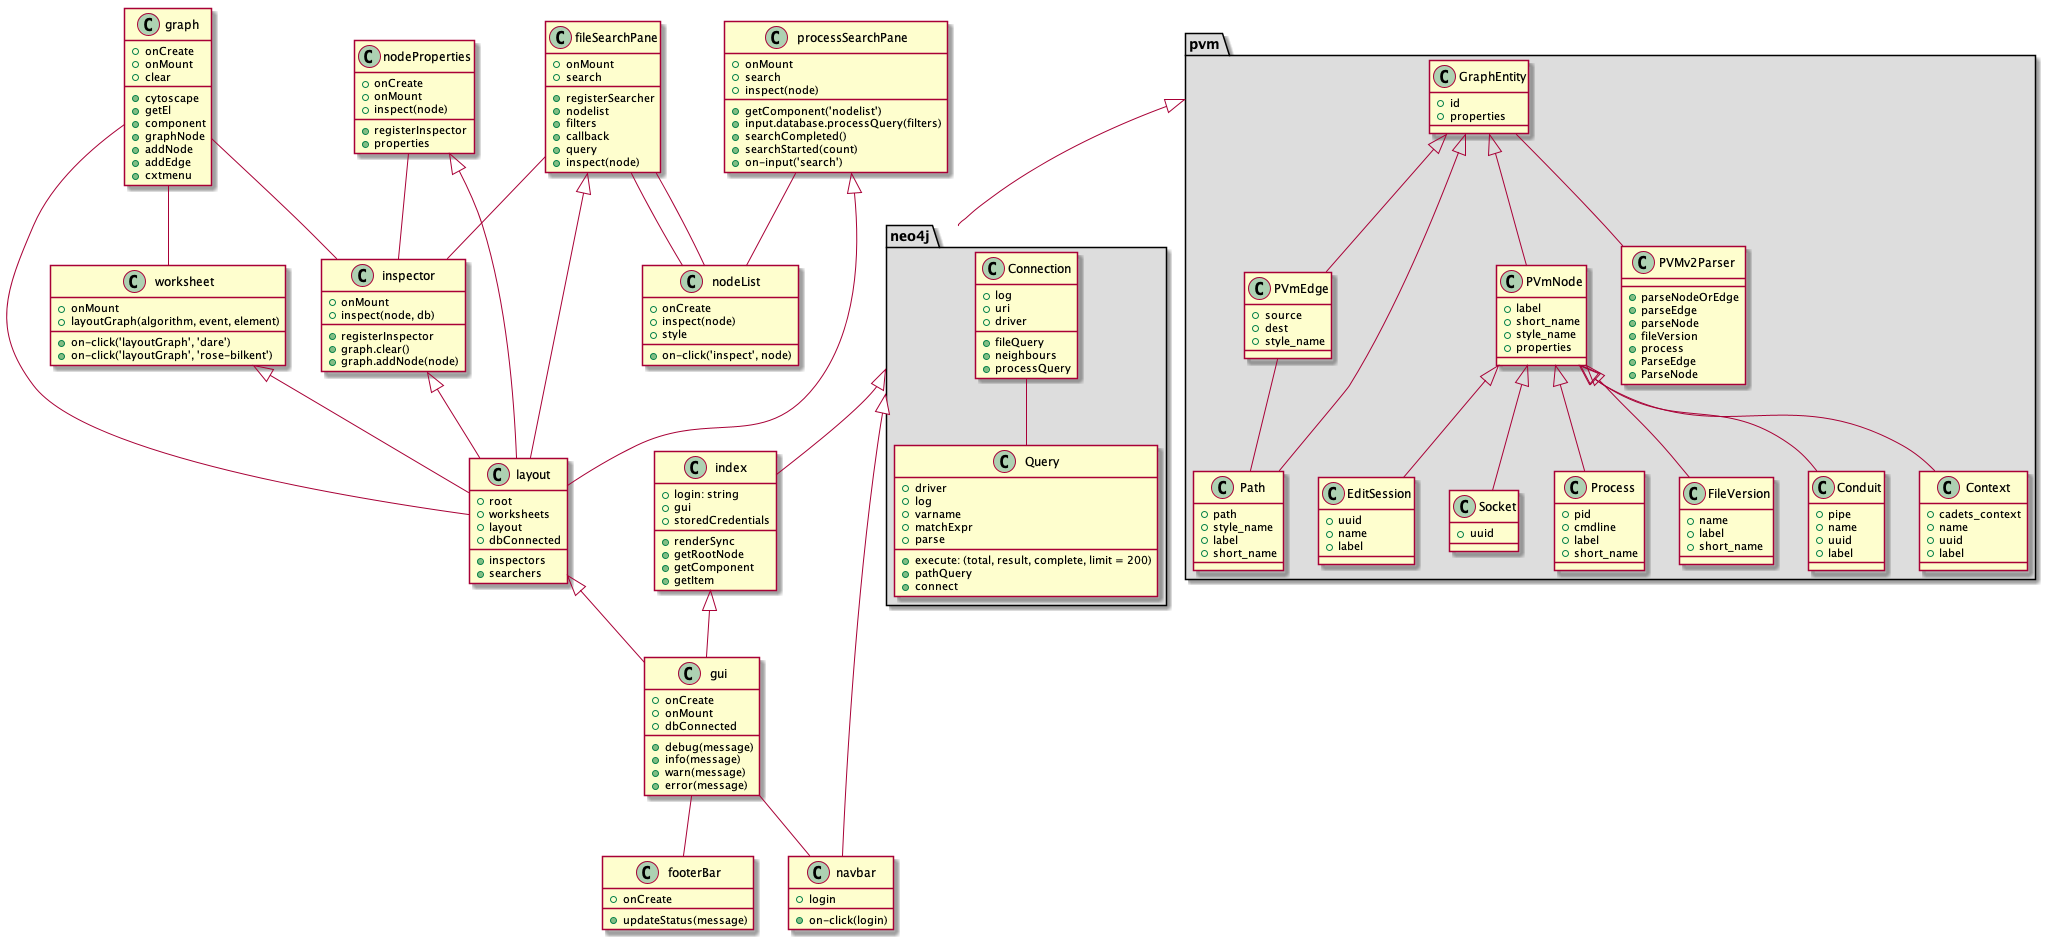

The diagram above was rendered by PlantUML. Its source (embedded in the PNG):
@startuml



graph -- worksheet
graph -- inspector
fileSearchPane -- nodeList
gui -- navbar
processSearchPane -- nodeList
fileSearchPane -- nodeList
gui -- footerBar
nodeProperties -- inspector
fileSearchPane -- inspector
graph -- layout
neo4j <|-- index
index <|--  gui
fileSearchPane <|-- layout
processSearchPane <|-- layout 
inspector <|-- layout
nodeProperties <|-- layout
worksheet <|-- layout
pvm <|-- neo4j
layout <|-- gui
neo4j <|--  navbar



class index
{
	{field} +login: string
	{field} +gui
	{field} +storedCredentials

	{method} +renderSync
	{method} +getRootNode
	{method} +getComponent
	{method} +getItem
}


class layout 
{
	{field} +root
	{field} +worksheets
	{field} +layout
	{field} +dbConnected

	{method} +inspectors
	{method} +searchers
	
}



class fileSearchPane
{
	{field} +onMount
	{field} +search

	{method} +registerSearcher
	{method} +nodelist
	{method} +filters
	{method} +callback
	{method} +query
	{method} +inspect(node)
}


class footerBar
{
	{field} +onCreate
	
	{method} +updateStatus(message)
}


class graph
{
	{field} +onCreate
	{field} +onMount
	{field} +clear

	{method} +cytoscape
	{method} +getEl
	{method} +component
	{method} +graphNode
	{method} +addNode
	{method} +addEdge
	{method} +cxtmenu


}

class gui
{


	{field} +onCreate
	{field} +onMount
	{field} +dbConnected
	
	{method} +debug(message)
	{method} +info(message)
	{method} +warn(message)
	{method} +error(message)
}


class inspector
{
	{field} +onMount
	{field} +inspect(node, db)
	
	{method} +registerInspector
	{method} +graph.clear()
	{method} +graph.addNode(node)

} 

class navbar
{
	{field} +login
	
	{method} +on-click(login)

}


class nodeList
{
	{field} +onCreate
	{field} +inspect(node)
	{field} +style
	
	{method} +on-click('inspect', node)


}

class nodeProperties
{
	{field} +onCreate
	{field} +onMount
	{field} +inspect(node)

	{method} +registerInspector
	{method} +properties 
}

class processSearchPane
{
	{field} +onMount
	{field} +search
	{field} +inspect(node)

	{method} +getComponent('nodelist')
	{method} +input.database.processQuery(filters)
	{method} +searchCompleted()
	{method} +searchStarted(count)
	{method} +on-input('search')
}


class worksheet
{
	{field} +onMount
	{field} +layoutGraph(algorithm, event, element)

	{method} +on-click('layoutGraph', 'dare')
	{method} +on-click('layoutGraph', 'rose-bilkent')
}



package "neo4j" #DDDDDD 
{

Connection -- Query

}

class Connection
{
	{field} +log
	{field} +uri
	{field} +driver

	{method} +fileQuery
	{method} +neighbours
	{method} +processQuery
	
}



class Query
{
	{field} +driver
	{field} +log
	{field} +varname
	{field} +matchExpr
	{field} +parse

	{method} +execute: (total, result, complete, limit = 200)
	{method} +pathQuery
	{method} +connect
	
}




package "pvm" #DDDDDD
{

GraphEntity <|-- PVmEdge
GraphEntity <|-- PVmNode
PVmNode <|-- EditSession
GraphEntity <|-- Path
PVmNode <|-- Socket
PVmNode <|-- Process
PVmNode <|-- FileVersion
GraphEntity -- PVMv2Parser 
PVmEdge -- Path
PVmNode <|-- Conduit
PVmNode <|-- Context

}



class GraphEntity
{
	{field} +id 
	+properties
}


class PVmEdge 
{
	{field} +source
	+dest
	+style_name
}



class PVmNode
{
	{field} +label
	+short_name
	+style_name
	+properties
}



class EditSession
{
	{field} +uuid
	{field} +name
	{field} +label
	
}

class FileVersion
{
	{field} +name
	{field} +label
	{field} +short_name
	
}

class Process
{
	{field} +pid
	{field} +cmdline
	{field} +label
	{field} +short_name
	
	
	
}

class Socket
{
	{field} +uuid
}

class Conduit 
{
	{field} +pipe
	{field} +name
	{field} +uuid
	{field} +label

}

class Context
{
	{field} +cadets_context
	{field} +name
	{field} +uuid
	{field} +label


}

class Path
{
	{field} +path
	{field} +style_name
	{field} +label
	{field} +short_name
}

class PVMv2Parser
{
	{method} +parseNodeOrEdge
	{method} +parseEdge
	{method} +parseNode
	{method} +fileVersion
	{method} +process
	{method} +ParseEdge 
	{method} +ParseNode
	
}





@enduml